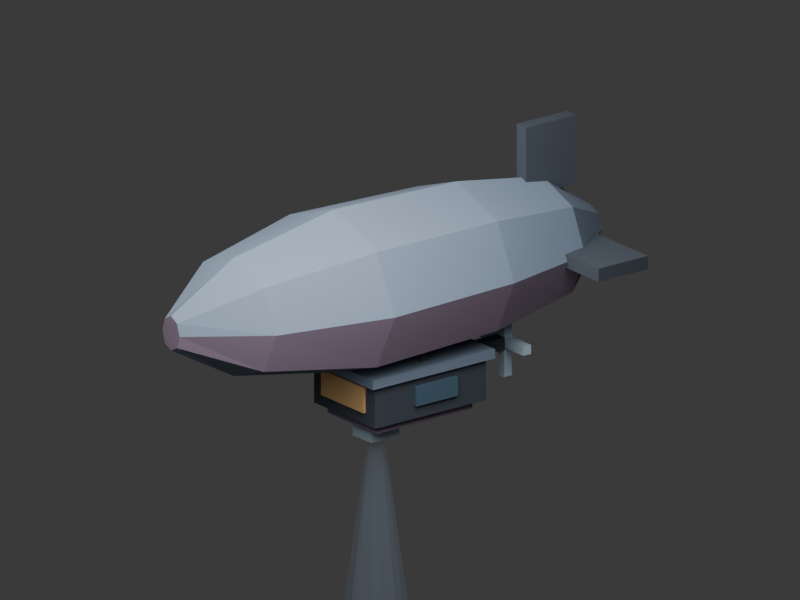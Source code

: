 # Source: gotham_blimp.blend  (saved by Blender 5.3.31; exported with 4.5.12 LTS)
import bpy
from mathutils import Matrix  # noqa: F401  (used for matrix-valued properties, if any)

bpy.ops.wm.read_factory_settings(use_empty=True)
scene = bpy.context.scene
scene.name = 'Scene'

# ---- collections
col_gotham_blimp = bpy.data.collections.new('Gotham_Blimp'); scene.collection.children.link(col_gotham_blimp)

# ---- materials (node trees are filled in below, after node groups)
mat_blimp___midnight_slate_envelope = bpy.data.materials.new('Blimp | Midnight Slate Envelope')
mat_blimp___midnight_slate_envelope.diffuse_color = (0.13, 0.17, 0.23, 1.0)
mat_blimp___muted_plum_facet = bpy.data.materials.new('Blimp | Muted Plum Facet')
mat_blimp___muted_plum_facet.diffuse_color = (0.19, 0.14, 0.2, 1.0)
mat_blimp___dark_iron = bpy.data.materials.new('Blimp | Dark Iron')
mat_blimp___dark_iron.diffuse_color = (0.035, 0.045, 0.06, 1.0)
mat_blimp___warm_cabin_windows = bpy.data.materials.new('Blimp | Warm Cabin Windows')
mat_blimp___warm_cabin_windows.diffuse_color = (0.55, 0.34, 0.15, 1.0)
mat_blimp___dark_glass = bpy.data.materials.new('Blimp | Dark Glass')
mat_blimp___dark_glass.diffuse_color = (0.045, 0.09, 0.13, 1.0)
mat_blimp___pale_searchlight_fixture = bpy.data.materials.new('Blimp | Pale Searchlight Fixture')
mat_blimp___pale_searchlight_fixture.diffuse_color = (0.39, 0.49, 0.58, 1.0)
mat_blimp___faint_searchlight_beam = bpy.data.materials.new('Blimp | Faint Searchlight Beam')
mat_blimp___faint_searchlight_beam.surface_render_method = 'BLENDED'
mat_blimp___faint_searchlight_beam.blend_method = 'BLEND'
mat_blimp___faint_searchlight_beam.diffuse_color = (0.31, 0.45, 0.62, 0.11)

# ---- material node trees
mat_blimp___midnight_slate_envelope.use_nodes = True; mat_blimp___midnight_slate_envelope.node_tree.nodes.clear()
_N = mat_blimp___midnight_slate_envelope.node_tree.nodes; _L = mat_blimp___midnight_slate_envelope.node_tree.links
n0 = _N.new('ShaderNodeBsdfPrincipled'); n0.name = 'Principled BSDF'; n0.location = (-200, 100)
n0.inputs[0].default_value = (0.13, 0.17, 0.23, 1.0)
n0.inputs[2].default_value = 0.92
n0.inputs[10].default_value = 0.005
n1 = _N.new('ShaderNodeOutputMaterial'); n1.name = 'Material Output'; n1.location = (200, 100)
_L.new(n0.outputs[0], n1.inputs[0])
n1.is_active_output = True
mat_blimp___muted_plum_facet.use_nodes = True; mat_blimp___muted_plum_facet.node_tree.nodes.clear()
_N = mat_blimp___muted_plum_facet.node_tree.nodes; _L = mat_blimp___muted_plum_facet.node_tree.links
n0 = _N.new('ShaderNodeBsdfPrincipled'); n0.name = 'Principled BSDF'; n0.location = (-200, 100)
n0.inputs[0].default_value = (0.19, 0.14, 0.2, 1.0)
n0.inputs[2].default_value = 0.92
n0.inputs[10].default_value = 0.005
n1 = _N.new('ShaderNodeOutputMaterial'); n1.name = 'Material Output'; n1.location = (200, 100)
_L.new(n0.outputs[0], n1.inputs[0])
n1.is_active_output = True
mat_blimp___dark_iron.use_nodes = True; mat_blimp___dark_iron.node_tree.nodes.clear()
_N = mat_blimp___dark_iron.node_tree.nodes; _L = mat_blimp___dark_iron.node_tree.links
n0 = _N.new('ShaderNodeBsdfPrincipled'); n0.name = 'Principled BSDF'; n0.location = (-200, 100)
n0.inputs[0].default_value = (0.035, 0.045, 0.06, 1.0)
n0.inputs[2].default_value = 0.92
n0.inputs[10].default_value = 0.005
n1 = _N.new('ShaderNodeOutputMaterial'); n1.name = 'Material Output'; n1.location = (200, 100)
_L.new(n0.outputs[0], n1.inputs[0])
n1.is_active_output = True
mat_blimp___warm_cabin_windows.use_nodes = True; mat_blimp___warm_cabin_windows.node_tree.nodes.clear()
_N = mat_blimp___warm_cabin_windows.node_tree.nodes; _L = mat_blimp___warm_cabin_windows.node_tree.links
n0 = _N.new('ShaderNodeBsdfPrincipled'); n0.name = 'Principled BSDF'; n0.location = (-200, 100)
n0.inputs[0].default_value = (0.55, 0.34, 0.15, 1.0)
n0.inputs[2].default_value = 0.92
n0.inputs[10].default_value = 0.005
n1 = _N.new('ShaderNodeOutputMaterial'); n1.name = 'Material Output'; n1.location = (200, 100)
_L.new(n0.outputs[0], n1.inputs[0])
n1.is_active_output = True
mat_blimp___dark_glass.use_nodes = True; mat_blimp___dark_glass.node_tree.nodes.clear()
_N = mat_blimp___dark_glass.node_tree.nodes; _L = mat_blimp___dark_glass.node_tree.links
n0 = _N.new('ShaderNodeBsdfPrincipled'); n0.name = 'Principled BSDF'; n0.location = (-200, 100)
n0.inputs[0].default_value = (0.045, 0.09, 0.13, 1.0)
n0.inputs[2].default_value = 0.92
n0.inputs[10].default_value = 0.005
n1 = _N.new('ShaderNodeOutputMaterial'); n1.name = 'Material Output'; n1.location = (200, 100)
_L.new(n0.outputs[0], n1.inputs[0])
n1.is_active_output = True
mat_blimp___pale_searchlight_fixture.use_nodes = True; mat_blimp___pale_searchlight_fixture.node_tree.nodes.clear()
_N = mat_blimp___pale_searchlight_fixture.node_tree.nodes; _L = mat_blimp___pale_searchlight_fixture.node_tree.links
n0 = _N.new('ShaderNodeBsdfPrincipled'); n0.name = 'Principled BSDF'; n0.location = (-200, 100)
n0.inputs[0].default_value = (0.39, 0.49, 0.58, 1.0)
n0.inputs[2].default_value = 0.92
n0.inputs[10].default_value = 0.005
n1 = _N.new('ShaderNodeOutputMaterial'); n1.name = 'Material Output'; n1.location = (200, 100)
_L.new(n0.outputs[0], n1.inputs[0])
n1.is_active_output = True
mat_blimp___faint_searchlight_beam.use_nodes = True; mat_blimp___faint_searchlight_beam.node_tree.nodes.clear()
_N = mat_blimp___faint_searchlight_beam.node_tree.nodes; _L = mat_blimp___faint_searchlight_beam.node_tree.links
n0 = _N.new('ShaderNodeBsdfPrincipled'); n0.name = 'Principled BSDF'; n0.location = (-200, 100)
n0.inputs[0].default_value = (0.31, 0.45, 0.62, 0.11)
n0.inputs[2].default_value = 0.92
n0.inputs[4].default_value = 0.11
n0.inputs[10].default_value = 0.005
n1 = _N.new('ShaderNodeOutputMaterial'); n1.name = 'Material Output'; n1.location = (200, 100)
_L.new(n0.outputs[0], n1.inputs[0])
n1.is_active_output = True

# ---- world
world_gotham_world = bpy.data.worlds.new('Gotham World'); scene.world = world_gotham_world
world_gotham_world.use_nodes = True; world_gotham_world.node_tree.nodes.clear()
_N = world_gotham_world.node_tree.nodes; _L = world_gotham_world.node_tree.links
n0 = _N.new('ShaderNodeBackground'); n0.name = 'Background'; n0.location = (-200, 100)
n0.inputs[0].default_value = (0.05, 0.05, 0.05, 1.0)
n1 = _N.new('ShaderNodeOutputWorld'); n1.name = 'World Output'; n1.location = (200, 100)
_L.new(n0.outputs[0], n1.inputs[0])
n1.is_active_output = True
world_gotham_world.color = (0.025, 0.035, 0.06)

# ---- cameras
cam_preview_three_quarter_camera = bpy.data.cameras.new('Preview three-quarter camera')
cam_preview_three_quarter_camera.type = 'ORTHO'
cam_preview_three_quarter_camera.ortho_scale = 7.4

# ---- lights
light_preview_soft_key = bpy.data.lights.new('Preview soft key', 'AREA')
light_preview_soft_key.energy = 650.0
light_preview_soft_key.size = 6.0
light_blimp_faint_searchlight = bpy.data.lights.new('Blimp faint searchlight', 'SPOT')
light_blimp_faint_searchlight.color = (0.48, 0.64, 0.82)
light_blimp_faint_searchlight.energy = 90.0
light_blimp_faint_searchlight.shadow_soft_size = 0.08
light_blimp_faint_searchlight.spot_blend = 0.4
light_blimp_faint_searchlight.spot_size = 0.36

# ---- meshes
me_blimp_faceted_envelope_mesh = bpy.data.meshes.new('Blimp faceted envelope mesh')
me_blimp_faceted_envelope_mesh.from_pydata([(0.18, 0.0, -2.45), (0.1273, 0.1414, -2.45), (1.102e-17, 0.2, -2.45), (-0.1273, 0.1414, -2.45), (-0.18, 2.449e-17, -2.45), (-0.1273, -0.1414, -2.45), (-3.307e-17, -0.2, -2.45), (0.1273, -0.1414, -2.45), (0.64, 0.0, -1.9), (0.4525, 0.4172, -1.9), (3.919e-17, 0.59, -1.9), (-0.4525, 0.4172, -1.9), (-0.64, 7.225e-17, -1.9), (-0.4525, -0.4172, -1.9), (-1.176e-16, -0.59, -1.9), (0.4525, -0.4172, -1.9), (0.86, 0.0, -0.9), (0.6081, 0.5374, -0.9), (5.266e-17, 0.76, -0.9), (-0.6081, 0.5374, -0.9), (-0.86, 9.307e-17, -0.9), (-0.6081, -0.5374, -0.9), (-1.58e-16, -0.76, -0.9), (0.6081, -0.5374, -0.9), (0.93, 0.0, 0.55), (0.6576, 0.5657, 0.55), (5.695e-17, 0.8, 0.55), (-0.6576, 0.5657, 0.55), (-0.93, 9.797e-17, 0.55), (-0.6576, -0.5657, 0.55), (-1.708e-16, -0.8, 0.55), (0.6576, -0.5657, 0.55), (0.65, 0.0, 1.72), (0.4596, 0.4101, 1.72), (3.98e-17, 0.58, 1.72), (-0.4596, 0.4101, 1.72), (-0.65, 7.103e-17, 1.72), (-0.4596, -0.4101, 1.72), (-1.194e-16, -0.58, 1.72), (0.4596, -0.4101, 1.72), (0.13, 0.0, 2.45), (0.09192, 0.1202, 2.45), (7.96e-18, 0.17, 2.45), (-0.09192, 0.1202, 2.45), (-0.13, 2.082e-17, 2.45), (-0.09192, -0.1202, 2.45), (-2.388e-17, -0.17, 2.45), (0.09192, -0.1202, 2.45)], [], [(7, 6, 5, 4, 3, 2, 1, 0), (40, 41, 42, 43, 44, 45, 46, 47), (0, 1, 9, 8), (1, 2, 10, 9), (2, 3, 11, 10), (3, 4, 12, 11), (4, 5, 13, 12), (5, 6, 14, 13), (6, 7, 15, 14), (7, 0, 8, 15), (8, 9, 17, 16), (9, 10, 18, 17), (10, 11, 19, 18), (11, 12, 20, 19), (12, 13, 21, 20), (13, 14, 22, 21), (14, 15, 23, 22), (15, 8, 16, 23), (16, 17, 25, 24), (17, 18, 26, 25), (18, 19, 27, 26), (19, 20, 28, 27), (20, 21, 29, 28), (21, 22, 30, 29), (22, 23, 31, 30), (23, 16, 24, 31), (24, 25, 33, 32), (25, 26, 34, 33), (26, 27, 35, 34), (27, 28, 36, 35), (28, 29, 37, 36), (29, 30, 38, 37), (30, 31, 39, 38), (31, 24, 32, 39), (32, 33, 41, 40), (33, 34, 42, 41), (34, 35, 43, 42), (35, 36, 44, 43), (36, 37, 45, 44), (37, 38, 46, 45), (38, 39, 47, 46), (39, 32, 40, 47)])
me_blimp_faceted_envelope_mesh.polygons.foreach_set('material_index', [0, 1, 0, 0, 0, 1, 0, 0, 0, 1, 0, 0, 0, 1, 0, 0, 0, 1, 0, 0, 0, 1, 0, 0, 0, 1, 0, 0, 0, 1, 0, 0, 0, 1, 0, 0, 0, 1, 0, 0, 0, 1])
me_blimp_faceted_envelope_mesh.materials.append(mat_blimp___midnight_slate_envelope)
me_blimp_faceted_envelope_mesh.materials.append(mat_blimp___muted_plum_facet)
me_blimp_faceted_envelope_mesh.update()
me_cube = bpy.data.meshes.new('Cube')
me_cube.from_pydata([(-0.46, -0.215, -0.65), (-0.46, -0.215, 0.65), (-0.46, 0.215, -0.65), (-0.46, 0.215, 0.65), (0.46, -0.215, -0.65), (0.46, -0.215, 0.65), (0.46, 0.215, -0.65), (0.46, 0.215, 0.65)], [], [(0, 1, 3, 2), (2, 3, 7, 6), (6, 7, 5, 4), (4, 5, 1, 0), (2, 6, 4, 0), (7, 3, 1, 5)])
_uv = me_cube.uv_layers.new(name='UVMap')
_uv.uv.foreach_set('vector', [0.375, 0.0, 0.625, 0.0, 0.625, 0.25, 0.375, 0.25, 0.375, 0.25, 0.625, 0.25, 0.625, 0.5, 0.375, 0.5, 0.375, 0.5, 0.625, 0.5, 0.625, 0.75, 0.375, 0.75, 0.375, 0.75, 0.625, 0.75, 0.625, 1.0, 0.375, 1.0, 0.125, 0.5, 0.375, 0.5, 0.375, 0.75, 0.125, 0.75, 0.625, 0.5, 0.875, 0.5, 0.875, 0.75, 0.625, 0.75])
me_cube.materials.append(mat_blimp___dark_iron)
me_cube.update()
me_cube_001 = bpy.data.meshes.new('Cube.001')
me_cube_001.from_pydata([(-0.515, -0.045, -0.715), (-0.515, -0.045, 0.715), (-0.515, 0.045, -0.715), (-0.515, 0.045, 0.715), (0.515, -0.045, -0.715), (0.515, -0.045, 0.715), (0.515, 0.045, -0.715), (0.515, 0.045, 0.715)], [], [(0, 1, 3, 2), (2, 3, 7, 6), (6, 7, 5, 4), (4, 5, 1, 0), (2, 6, 4, 0), (7, 3, 1, 5)])
_uv = me_cube_001.uv_layers.new(name='UVMap')
_uv.uv.foreach_set('vector', [0.375, 0.0, 0.625, 0.0, 0.625, 0.25, 0.375, 0.25, 0.375, 0.25, 0.625, 0.25, 0.625, 0.5, 0.375, 0.5, 0.375, 0.5, 0.625, 0.5, 0.625, 0.75, 0.375, 0.75, 0.375, 0.75, 0.625, 0.75, 0.625, 1.0, 0.375, 1.0, 0.125, 0.5, 0.375, 0.5, 0.375, 0.75, 0.125, 0.75, 0.625, 0.5, 0.875, 0.5, 0.875, 0.75, 0.625, 0.75])
me_cube_001.materials.append(mat_blimp___midnight_slate_envelope)
me_cube_001.update()
me_cube_002 = bpy.data.meshes.new('Cube.002')
me_cube_002.from_pydata([(-0.32, -0.125, -0.0175), (-0.32, -0.125, 0.0175), (-0.32, 0.125, -0.0175), (-0.32, 0.125, 0.0175), (0.32, -0.125, -0.0175), (0.32, -0.125, 0.0175), (0.32, 0.125, -0.0175), (0.32, 0.125, 0.0175)], [], [(0, 1, 3, 2), (2, 3, 7, 6), (6, 7, 5, 4), (4, 5, 1, 0), (2, 6, 4, 0), (7, 3, 1, 5)])
_uv = me_cube_002.uv_layers.new(name='UVMap')
_uv.uv.foreach_set('vector', [0.375, 0.0, 0.625, 0.0, 0.625, 0.25, 0.375, 0.25, 0.375, 0.25, 0.625, 0.25, 0.625, 0.5, 0.375, 0.5, 0.375, 0.5, 0.625, 0.5, 0.625, 0.75, 0.375, 0.75, 0.375, 0.75, 0.625, 0.75, 0.625, 1.0, 0.375, 1.0, 0.125, 0.5, 0.375, 0.5, 0.375, 0.75, 0.125, 0.75, 0.625, 0.5, 0.875, 0.5, 0.875, 0.75, 0.625, 0.75])
me_cube_002.materials.append(mat_blimp___warm_cabin_windows)
me_cube_002.update()
me_cube_003 = bpy.data.meshes.new('Cube.003')
me_cube_003.from_pydata([(-0.0175, -0.095, -0.245), (-0.0175, -0.095, 0.245), (-0.0175, 0.095, -0.245), (-0.0175, 0.095, 0.245), (0.0175, -0.095, -0.245), (0.0175, -0.095, 0.245), (0.0175, 0.095, -0.245), (0.0175, 0.095, 0.245)], [], [(0, 1, 3, 2), (2, 3, 7, 6), (6, 7, 5, 4), (4, 5, 1, 0), (2, 6, 4, 0), (7, 3, 1, 5)])
_uv = me_cube_003.uv_layers.new(name='UVMap')
_uv.uv.foreach_set('vector', [0.375, 0.0, 0.625, 0.0, 0.625, 0.25, 0.375, 0.25, 0.375, 0.25, 0.625, 0.25, 0.625, 0.5, 0.375, 0.5, 0.375, 0.5, 0.625, 0.5, 0.625, 0.75, 0.375, 0.75, 0.375, 0.75, 0.625, 0.75, 0.625, 1.0, 0.375, 1.0, 0.125, 0.5, 0.375, 0.5, 0.375, 0.75, 0.125, 0.75, 0.625, 0.5, 0.875, 0.5, 0.875, 0.75, 0.625, 0.75])
me_cube_003.materials.append(mat_blimp___dark_glass)
me_cube_003.update()
me_cube_004 = bpy.data.meshes.new('Cube.004')
me_cube_004.from_pydata([(-0.0175, -0.095, -0.245), (-0.0175, -0.095, 0.245), (-0.0175, 0.095, -0.245), (-0.0175, 0.095, 0.245), (0.0175, -0.095, -0.245), (0.0175, -0.095, 0.245), (0.0175, 0.095, -0.245), (0.0175, 0.095, 0.245)], [], [(0, 1, 3, 2), (2, 3, 7, 6), (6, 7, 5, 4), (4, 5, 1, 0), (2, 6, 4, 0), (7, 3, 1, 5)])
_uv = me_cube_004.uv_layers.new(name='UVMap')
_uv.uv.foreach_set('vector', [0.375, 0.0, 0.625, 0.0, 0.625, 0.25, 0.375, 0.25, 0.375, 0.25, 0.625, 0.25, 0.625, 0.5, 0.375, 0.5, 0.375, 0.5, 0.625, 0.5, 0.625, 0.75, 0.375, 0.75, 0.375, 0.75, 0.625, 0.75, 0.625, 1.0, 0.375, 1.0, 0.125, 0.5, 0.375, 0.5, 0.375, 0.75, 0.125, 0.75, 0.625, 0.5, 0.875, 0.5, 0.875, 0.75, 0.625, 0.75])
me_cube_004.materials.append(mat_blimp___dark_glass)
me_cube_004.update()
me_cube_005 = bpy.data.meshes.new('Cube.005')
me_cube_005.from_pydata([(-0.37, -0.05, -0.56), (-0.37, -0.05, 0.56), (-0.37, 0.05, -0.56), (-0.37, 0.05, 0.56), (0.37, -0.05, -0.56), (0.37, -0.05, 0.56), (0.37, 0.05, -0.56), (0.37, 0.05, 0.56)], [], [(0, 1, 3, 2), (2, 3, 7, 6), (6, 7, 5, 4), (4, 5, 1, 0), (2, 6, 4, 0), (7, 3, 1, 5)])
_uv = me_cube_005.uv_layers.new(name='UVMap')
_uv.uv.foreach_set('vector', [0.375, 0.0, 0.625, 0.0, 0.625, 0.25, 0.375, 0.25, 0.375, 0.25, 0.625, 0.25, 0.625, 0.5, 0.375, 0.5, 0.375, 0.5, 0.625, 0.5, 0.625, 0.75, 0.375, 0.75, 0.375, 0.75, 0.625, 0.75, 0.625, 1.0, 0.375, 1.0, 0.125, 0.5, 0.375, 0.5, 0.375, 0.75, 0.125, 0.75, 0.625, 0.5, 0.875, 0.5, 0.875, 0.75, 0.625, 0.75])
me_cube_005.materials.append(mat_blimp___muted_plum_facet)
me_cube_005.update()
me_cube_006 = bpy.data.meshes.new('Cube.006')
me_cube_006.from_pydata([(-0.04, -0.195, -0.04), (-0.04, -0.195, 0.04), (-0.04, 0.195, -0.04), (-0.04, 0.195, 0.04), (0.04, -0.195, -0.04), (0.04, -0.195, 0.04), (0.04, 0.195, -0.04), (0.04, 0.195, 0.04)], [], [(0, 1, 3, 2), (2, 3, 7, 6), (6, 7, 5, 4), (4, 5, 1, 0), (2, 6, 4, 0), (7, 3, 1, 5)])
_uv = me_cube_006.uv_layers.new(name='UVMap')
_uv.uv.foreach_set('vector', [0.375, 0.0, 0.625, 0.0, 0.625, 0.25, 0.375, 0.25, 0.375, 0.25, 0.625, 0.25, 0.625, 0.5, 0.375, 0.5, 0.375, 0.5, 0.625, 0.5, 0.625, 0.75, 0.375, 0.75, 0.375, 0.75, 0.625, 0.75, 0.625, 1.0, 0.375, 1.0, 0.125, 0.5, 0.375, 0.5, 0.375, 0.75, 0.125, 0.75, 0.625, 0.5, 0.875, 0.5, 0.875, 0.75, 0.625, 0.75])
me_cube_006.materials.append(mat_blimp___dark_iron)
me_cube_006.update()
me_cube_007 = bpy.data.meshes.new('Cube.007')
me_cube_007.from_pydata([(-0.04, -0.195, -0.04), (-0.04, -0.195, 0.04), (-0.04, 0.195, -0.04), (-0.04, 0.195, 0.04), (0.04, -0.195, -0.04), (0.04, -0.195, 0.04), (0.04, 0.195, -0.04), (0.04, 0.195, 0.04)], [], [(0, 1, 3, 2), (2, 3, 7, 6), (6, 7, 5, 4), (4, 5, 1, 0), (2, 6, 4, 0), (7, 3, 1, 5)])
_uv = me_cube_007.uv_layers.new(name='UVMap')
_uv.uv.foreach_set('vector', [0.375, 0.0, 0.625, 0.0, 0.625, 0.25, 0.375, 0.25, 0.375, 0.25, 0.625, 0.25, 0.625, 0.5, 0.375, 0.5, 0.375, 0.5, 0.625, 0.5, 0.625, 0.75, 0.375, 0.75, 0.375, 0.75, 0.625, 0.75, 0.625, 1.0, 0.375, 1.0, 0.125, 0.5, 0.375, 0.5, 0.375, 0.75, 0.125, 0.75, 0.625, 0.5, 0.875, 0.5, 0.875, 0.75, 0.625, 0.75])
me_cube_007.materials.append(mat_blimp___dark_iron)
me_cube_007.update()
me_cube_008 = bpy.data.meshes.new('Cube.008')
me_cube_008.from_pydata([(-0.07, -0.34, -0.29), (-0.07, -0.34, 0.29), (-0.07, 0.34, -0.29), (-0.07, 0.34, 0.29), (0.07, -0.34, -0.29), (0.07, -0.34, 0.29), (0.07, 0.34, -0.29), (0.07, 0.34, 0.29)], [], [(0, 1, 3, 2), (2, 3, 7, 6), (6, 7, 5, 4), (4, 5, 1, 0), (2, 6, 4, 0), (7, 3, 1, 5)])
_uv = me_cube_008.uv_layers.new(name='UVMap')
_uv.uv.foreach_set('vector', [0.375, 0.0, 0.625, 0.0, 0.625, 0.25, 0.375, 0.25, 0.375, 0.25, 0.625, 0.25, 0.625, 0.5, 0.375, 0.5, 0.375, 0.5, 0.625, 0.5, 0.625, 0.75, 0.375, 0.75, 0.375, 0.75, 0.625, 0.75, 0.625, 1.0, 0.375, 1.0, 0.125, 0.5, 0.375, 0.5, 0.375, 0.75, 0.125, 0.75, 0.625, 0.5, 0.875, 0.5, 0.875, 0.75, 0.625, 0.75])
me_cube_008.materials.append(mat_blimp___dark_iron)
me_cube_008.update()
me_cube_009 = bpy.data.meshes.new('Cube.009')
me_cube_009.from_pydata([(-0.385, -0.065, -0.29), (-0.385, -0.065, 0.29), (-0.385, 0.065, -0.29), (-0.385, 0.065, 0.29), (0.385, -0.065, -0.29), (0.385, -0.065, 0.29), (0.385, 0.065, -0.29), (0.385, 0.065, 0.29)], [], [(0, 1, 3, 2), (2, 3, 7, 6), (6, 7, 5, 4), (4, 5, 1, 0), (2, 6, 4, 0), (7, 3, 1, 5)])
_uv = me_cube_009.uv_layers.new(name='UVMap')
_uv.uv.foreach_set('vector', [0.375, 0.0, 0.625, 0.0, 0.625, 0.25, 0.375, 0.25, 0.375, 0.25, 0.625, 0.25, 0.625, 0.5, 0.375, 0.5, 0.375, 0.5, 0.625, 0.5, 0.625, 0.75, 0.375, 0.75, 0.375, 0.75, 0.625, 0.75, 0.625, 1.0, 0.375, 1.0, 0.125, 0.5, 0.375, 0.5, 0.375, 0.75, 0.125, 0.75, 0.625, 0.5, 0.875, 0.5, 0.875, 0.75, 0.625, 0.75])
me_cube_009.materials.append(mat_blimp___dark_iron)
me_cube_009.update()
me_cube_010 = bpy.data.meshes.new('Cube.010')
me_cube_010.from_pydata([(-0.385, -0.065, -0.29), (-0.385, -0.065, 0.29), (-0.385, 0.065, -0.29), (-0.385, 0.065, 0.29), (0.385, -0.065, -0.29), (0.385, -0.065, 0.29), (0.385, 0.065, -0.29), (0.385, 0.065, 0.29)], [], [(0, 1, 3, 2), (2, 3, 7, 6), (6, 7, 5, 4), (4, 5, 1, 0), (2, 6, 4, 0), (7, 3, 1, 5)])
_uv = me_cube_010.uv_layers.new(name='UVMap')
_uv.uv.foreach_set('vector', [0.375, 0.0, 0.625, 0.0, 0.625, 0.25, 0.375, 0.25, 0.375, 0.25, 0.625, 0.25, 0.625, 0.5, 0.375, 0.5, 0.375, 0.5, 0.625, 0.5, 0.625, 0.75, 0.375, 0.75, 0.375, 0.75, 0.625, 0.75, 0.625, 1.0, 0.375, 1.0, 0.125, 0.5, 0.375, 0.5, 0.375, 0.75, 0.125, 0.75, 0.625, 0.5, 0.875, 0.5, 0.875, 0.75, 0.625, 0.75])
me_cube_010.materials.append(mat_blimp___dark_iron)
me_cube_010.update()
me_cube_011 = bpy.data.meshes.new('Cube.011')
me_cube_011.from_pydata([(-0.06, -0.06, -0.28), (-0.06, -0.06, 0.28), (-0.06, 0.06, -0.28), (-0.06, 0.06, 0.28), (0.06, -0.06, -0.28), (0.06, -0.06, 0.28), (0.06, 0.06, -0.28), (0.06, 0.06, 0.28)], [], [(0, 1, 3, 2), (2, 3, 7, 6), (6, 7, 5, 4), (4, 5, 1, 0), (2, 6, 4, 0), (7, 3, 1, 5)])
_uv = me_cube_011.uv_layers.new(name='UVMap')
_uv.uv.foreach_set('vector', [0.375, 0.0, 0.625, 0.0, 0.625, 0.25, 0.375, 0.25, 0.375, 0.25, 0.625, 0.25, 0.625, 0.5, 0.375, 0.5, 0.375, 0.5, 0.625, 0.5, 0.625, 0.75, 0.375, 0.75, 0.375, 0.75, 0.625, 0.75, 0.625, 1.0, 0.375, 1.0, 0.125, 0.5, 0.375, 0.5, 0.375, 0.75, 0.125, 0.75, 0.625, 0.5, 0.875, 0.5, 0.875, 0.75, 0.625, 0.75])
me_cube_011.materials.append(mat_blimp___dark_iron)
me_cube_011.update()
me_cube_012 = bpy.data.meshes.new('Cube.012')
me_cube_012.from_pydata([(-0.335, -0.045, -0.045), (-0.335, -0.045, 0.045), (-0.335, 0.045, -0.045), (-0.335, 0.045, 0.045), (0.335, -0.045, -0.045), (0.335, -0.045, 0.045), (0.335, 0.045, -0.045), (0.335, 0.045, 0.045)], [], [(0, 1, 3, 2), (2, 3, 7, 6), (6, 7, 5, 4), (4, 5, 1, 0), (2, 6, 4, 0), (7, 3, 1, 5)])
_uv = me_cube_012.uv_layers.new(name='UVMap')
_uv.uv.foreach_set('vector', [0.375, 0.0, 0.625, 0.0, 0.625, 0.25, 0.375, 0.25, 0.375, 0.25, 0.625, 0.25, 0.625, 0.5, 0.375, 0.5, 0.375, 0.5, 0.625, 0.5, 0.625, 0.75, 0.375, 0.75, 0.375, 0.75, 0.625, 0.75, 0.625, 1.0, 0.375, 1.0, 0.125, 0.5, 0.375, 0.5, 0.375, 0.75, 0.125, 0.75, 0.625, 0.5, 0.875, 0.5, 0.875, 0.75, 0.625, 0.75])
me_cube_012.materials.append(mat_blimp___pale_searchlight_fixture)
me_cube_012.update()
me_cube_013 = bpy.data.meshes.new('Cube.013')
me_cube_013.from_pydata([(-0.045, -0.335, -0.045), (-0.045, -0.335, 0.045), (-0.045, 0.335, -0.045), (-0.045, 0.335, 0.045), (0.045, -0.335, -0.045), (0.045, -0.335, 0.045), (0.045, 0.335, -0.045), (0.045, 0.335, 0.045)], [], [(0, 1, 3, 2), (2, 3, 7, 6), (6, 7, 5, 4), (4, 5, 1, 0), (2, 6, 4, 0), (7, 3, 1, 5)])
_uv = me_cube_013.uv_layers.new(name='UVMap')
_uv.uv.foreach_set('vector', [0.375, 0.0, 0.625, 0.0, 0.625, 0.25, 0.375, 0.25, 0.375, 0.25, 0.625, 0.25, 0.625, 0.5, 0.375, 0.5, 0.375, 0.5, 0.625, 0.5, 0.625, 0.75, 0.375, 0.75, 0.375, 0.75, 0.625, 0.75, 0.625, 1.0, 0.375, 1.0, 0.125, 0.5, 0.375, 0.5, 0.375, 0.75, 0.125, 0.75, 0.625, 0.5, 0.875, 0.5, 0.875, 0.75, 0.625, 0.75])
me_cube_013.materials.append(mat_blimp___pale_searchlight_fixture)
me_cube_013.update()
me_cube_014 = bpy.data.meshes.new('Cube.014')
me_cube_014.from_pydata([(-0.14, -0.11, -0.165), (-0.14, -0.11, 0.165), (-0.14, 0.11, -0.165), (-0.14, 0.11, 0.165), (0.14, -0.11, -0.165), (0.14, -0.11, 0.165), (0.14, 0.11, -0.165), (0.14, 0.11, 0.165)], [], [(0, 1, 3, 2), (2, 3, 7, 6), (6, 7, 5, 4), (4, 5, 1, 0), (2, 6, 4, 0), (7, 3, 1, 5)])
_uv = me_cube_014.uv_layers.new(name='UVMap')
_uv.uv.foreach_set('vector', [0.375, 0.0, 0.625, 0.0, 0.625, 0.25, 0.375, 0.25, 0.375, 0.25, 0.625, 0.25, 0.625, 0.5, 0.375, 0.5, 0.375, 0.5, 0.625, 0.5, 0.625, 0.75, 0.375, 0.75, 0.375, 0.75, 0.625, 0.75, 0.625, 1.0, 0.375, 1.0, 0.125, 0.5, 0.375, 0.5, 0.375, 0.75, 0.125, 0.75, 0.625, 0.5, 0.875, 0.5, 0.875, 0.75, 0.625, 0.75])
me_cube_014.materials.append(mat_blimp___pale_searchlight_fixture)
me_cube_014.update()
me_cube_015 = bpy.data.meshes.new('Cube.015')
me_cube_015.from_pydata([(-0.11, -0.03, -0.135), (-0.11, -0.03, 0.135), (-0.11, 0.03, -0.135), (-0.11, 0.03, 0.135), (0.11, -0.03, -0.135), (0.11, -0.03, 0.135), (0.11, 0.03, -0.135), (0.11, 0.03, 0.135)], [], [(0, 1, 3, 2), (2, 3, 7, 6), (6, 7, 5, 4), (4, 5, 1, 0), (2, 6, 4, 0), (7, 3, 1, 5)])
_uv = me_cube_015.uv_layers.new(name='UVMap')
_uv.uv.foreach_set('vector', [0.375, 0.0, 0.625, 0.0, 0.625, 0.25, 0.375, 0.25, 0.375, 0.25, 0.625, 0.25, 0.625, 0.5, 0.375, 0.5, 0.375, 0.5, 0.625, 0.5, 0.625, 0.75, 0.375, 0.75, 0.375, 0.75, 0.625, 0.75, 0.625, 1.0, 0.375, 1.0, 0.125, 0.5, 0.375, 0.5, 0.375, 0.75, 0.125, 0.75, 0.625, 0.5, 0.875, 0.5, 0.875, 0.75, 0.625, 0.75])
me_cube_015.materials.append(mat_blimp___dark_iron)
me_cube_015.update()
me_searchlight_eight_sided_beam_mesh = bpy.data.meshes.new('Searchlight eight-sided beam mesh')
me_searchlight_eight_sided_beam_mesh.from_pydata([(0.08, -0.23, 0.0), (0.05657, -0.23, 0.05657), (4.899e-18, -0.23, 0.08), (-0.05657, -0.23, 0.05657), (-0.08, -0.23, 9.797e-18), (-0.05657, -0.23, -0.05657), (-1.47e-17, -0.23, -0.08), (0.05657, -0.23, -0.05657), (0.64, -4.4, 0.0), (0.4525, -4.4, 0.4525), (3.919e-17, -4.4, 0.64), (-0.4525, -4.4, 0.4525), (-0.64, -4.4, 7.838e-17), (-0.4525, -4.4, -0.4525), (-1.176e-16, -4.4, -0.64), (0.4525, -4.4, -0.4525)], [], [(0, 1, 9, 8), (1, 2, 10, 9), (2, 3, 11, 10), (3, 4, 12, 11), (4, 5, 13, 12), (5, 6, 14, 13), (6, 7, 15, 14), (7, 0, 8, 15)])
me_searchlight_eight_sided_beam_mesh.materials.append(mat_blimp___faint_searchlight_beam)
me_searchlight_eight_sided_beam_mesh.update()

# ---- objects
ob_preview_three_quarter_camera = bpy.data.objects.new('Preview three-quarter camera', cam_preview_three_quarter_camera)
ob_preview_soft_key = bpy.data.objects.new('Preview soft key', light_preview_soft_key)
ob_gotham_blimp = bpy.data.objects.new('Gotham_Blimp', None)
ob_faceted_airship_envelope = bpy.data.objects.new('Faceted airship envelope', me_blimp_faceted_envelope_mesh)
ob_gondola_cabin = bpy.data.objects.new('Gondola cabin', me_cube)
ob_gondola_roof_rim = bpy.data.objects.new('Gondola roof rim', me_cube_001)
ob_gondola_forward_window = bpy.data.objects.new('Gondola forward window', me_cube_002)
ob_gondola_port_window = bpy.data.objects.new('Gondola port window', me_cube_003)
ob_gondola_starboard_window = bpy.data.objects.new('Gondola starboard window', me_cube_004)
ob_gondola_undersill = bpy.data.objects.new('Gondola undersill', me_cube_005)
ob_port_suspension = bpy.data.objects.new('Port suspension', me_cube_006)
ob_starboard_suspension = bpy.data.objects.new('Starboard suspension', me_cube_007)
ob_upper_tail_fin = bpy.data.objects.new('Upper tail fin', me_cube_008)
ob_port_tail_fin = bpy.data.objects.new('Port tail fin', me_cube_009)
ob_starboard_tail_fin = bpy.data.objects.new('Starboard tail fin', me_cube_010)
ob_propeller_axle = bpy.data.objects.new('Propeller axle', me_cube_011)
ob_propeller_horizontal_blade = bpy.data.objects.new('Propeller horizontal blade', me_cube_012)
ob_propeller_vertical_blade = bpy.data.objects.new('Propeller vertical blade', me_cube_013)
ob_blimp_searchlight_pivot = bpy.data.objects.new('Blimp_Searchlight_Pivot', None)
ob_searchlight_fixture = bpy.data.objects.new('Searchlight fixture', me_cube_014)
ob_searchlight_dark_back = bpy.data.objects.new('Searchlight dark back', me_cube_015)
ob_blimp_faint_searchlight = bpy.data.objects.new('Blimp faint searchlight', light_blimp_faint_searchlight)
ob_faint_searchlight_cone = bpy.data.objects.new('Faint searchlight cone', me_searchlight_eight_sided_beam_mesh)

# ---- transforms, parenting, visibility, modifiers, constraints
ob_preview_three_quarter_camera.location = (8.0, 4.4, 6.2)
ob_preview_three_quarter_camera.rotation_euler = (-0.3435, 0.9115, -2.206e-08)
ob_preview_soft_key.location = (2.0, 4.0, 2.0)
ob_preview_soft_key.rotation_euler = (1.15, -9.86e-08, 2.678)
ob_gotham_blimp.location = (0.0, 0.0, 0.0)
ob_gotham_blimp.empty_display_type = 'CUBE'
ob_gotham_blimp.empty_display_size = 0.35
ob_faceted_airship_envelope.parent = ob_gotham_blimp
ob_faceted_airship_envelope.location = (0.0, 1.04, 0.23)
ob_gondola_cabin.parent = ob_gotham_blimp
ob_gondola_cabin.location = (0.0, 3.815e-08, -4.172e-09)
ob_gondola_roof_rim.parent = ob_gotham_blimp
ob_gondola_roof_rim.location = (0.0, 0.24, -4.172e-09)
ob_gondola_forward_window.parent = ob_gotham_blimp
ob_gondola_forward_window.location = (0.0, 0.03, 0.66)
ob_gondola_port_window.parent = ob_gotham_blimp
ob_gondola_port_window.location = (-0.48, 0.01, -0.05)
ob_gondola_starboard_window.parent = ob_gotham_blimp
ob_gondola_starboard_window.location = (0.48, 0.01, -0.05)
ob_gondola_undersill.parent = ob_gotham_blimp
ob_gondola_undersill.location = (0.0, -0.26, -4.172e-09)
ob_port_suspension.parent = ob_gotham_blimp
ob_port_suspension.location = (-0.33, 0.24, -4.172e-09)
ob_starboard_suspension.parent = ob_gotham_blimp
ob_starboard_suspension.location = (0.33, 0.24, -4.172e-09)
ob_upper_tail_fin.parent = ob_gotham_blimp
ob_upper_tail_fin.location = (0.0, 1.84, -1.71)
ob_port_tail_fin.parent = ob_gotham_blimp
ob_port_tail_fin.location = (-0.78, 1.04, -1.71)
ob_starboard_tail_fin.parent = ob_gotham_blimp
ob_starboard_tail_fin.location = (0.78, 1.04, -1.71)
ob_propeller_axle.parent = ob_gotham_blimp
ob_propeller_axle.location = (0.0, 0.11, -0.9)
ob_propeller_horizontal_blade.parent = ob_gotham_blimp
ob_propeller_horizontal_blade.location = (0.0, 0.11, -1.23)
ob_propeller_vertical_blade.parent = ob_gotham_blimp
ob_propeller_vertical_blade.location = (0.0, 0.11, -1.23)
ob_blimp_searchlight_pivot.parent = ob_gotham_blimp
ob_blimp_searchlight_pivot.location = (0.0, -0.28, 0.28)
ob_blimp_searchlight_pivot.empty_display_size = 0.15
ob_searchlight_fixture.parent = ob_blimp_searchlight_pivot
ob_searchlight_fixture.location = (0.0, -0.1, 0.0)
ob_searchlight_dark_back.parent = ob_blimp_searchlight_pivot
ob_searchlight_dark_back.location = (0.0, 0.035, 0.0)
ob_blimp_faint_searchlight.parent = ob_blimp_searchlight_pivot
ob_blimp_faint_searchlight.location = (0.0, -0.22, 0.0)
ob_blimp_faint_searchlight.rotation_euler = (-1.571, 0.0, 0.0)
ob_faint_searchlight_cone.parent = ob_blimp_searchlight_pivot
ob_faint_searchlight_cone.location = (0.0, 0.0, 0.0)

# ---- collection membership
scene.collection.objects.link(ob_preview_three_quarter_camera)
scene.collection.objects.link(ob_preview_soft_key)
col_gotham_blimp.objects.link(ob_gotham_blimp)
col_gotham_blimp.objects.link(ob_faceted_airship_envelope)
col_gotham_blimp.objects.link(ob_gondola_cabin)
col_gotham_blimp.objects.link(ob_gondola_roof_rim)
col_gotham_blimp.objects.link(ob_gondola_forward_window)
col_gotham_blimp.objects.link(ob_gondola_port_window)
col_gotham_blimp.objects.link(ob_gondola_starboard_window)
col_gotham_blimp.objects.link(ob_gondola_undersill)
col_gotham_blimp.objects.link(ob_port_suspension)
col_gotham_blimp.objects.link(ob_starboard_suspension)
col_gotham_blimp.objects.link(ob_upper_tail_fin)
col_gotham_blimp.objects.link(ob_port_tail_fin)
col_gotham_blimp.objects.link(ob_starboard_tail_fin)
col_gotham_blimp.objects.link(ob_propeller_axle)
col_gotham_blimp.objects.link(ob_propeller_horizontal_blade)
col_gotham_blimp.objects.link(ob_propeller_vertical_blade)
col_gotham_blimp.objects.link(ob_blimp_searchlight_pivot)
col_gotham_blimp.objects.link(ob_searchlight_fixture)
col_gotham_blimp.objects.link(ob_searchlight_dark_back)
col_gotham_blimp.objects.link(ob_blimp_faint_searchlight)
col_gotham_blimp.objects.link(ob_faint_searchlight_cone)

# ---- scene / render settings (as saved in the file)
scene.camera = ob_preview_three_quarter_camera
scene.frame_start = 1; scene.frame_end = 250; scene.frame_set(174)
scene.render.engine = 'BLENDER_EEVEE_NEXT'
scene.render.resolution_x = 960
scene.render.resolution_y = 720
scene.render.bake_bias = 0.0
scene.render.bake_samples = 0
scene.render.compositor_device = 'GPU'
scene.eevee.use_volume_custom_range = False
scene.eevee.fast_gi_thickness_near = 0.1
scene.eevee.fast_gi_thickness_far = 0.0
scene.eevee.ray_tracing_options.screen_trace_thickness = 0.1
bpy.context.view_layer.update()
